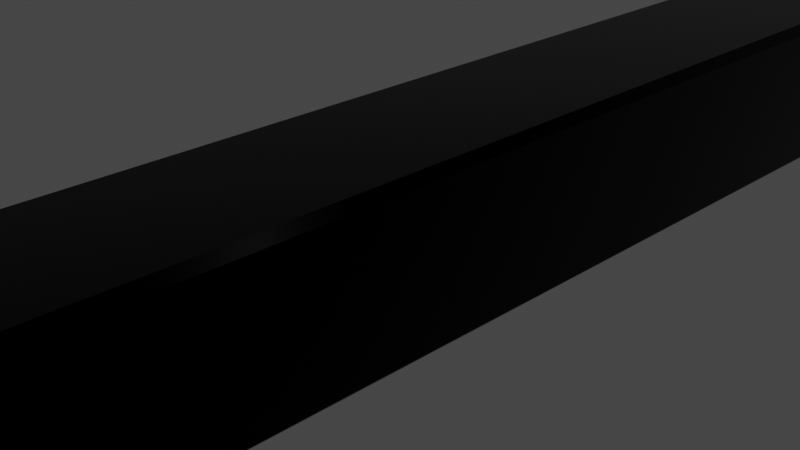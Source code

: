 # Source: trader.blend  (saved by Blender 4.0.36; exported with 4.5.12 LTS)
import bpy
from mathutils import Matrix  # noqa: F401  (used for matrix-valued properties, if any)

bpy.ops.wm.read_factory_settings(use_empty=True)
scene = bpy.context.scene
scene.name = 'Scene'

# ---- collections
col_collection = bpy.data.collections.new('Collection'); scene.collection.children.link(col_collection)

# ---- materials (node trees are filled in below, after node groups)
mat_body_material = bpy.data.materials.new('body.material')
mat_body_material.alpha_threshold = 0.0
mat_body_material.use_transparent_shadow = False
mat_body_material.line_color = (0.0, 0.0, 0.0, 1.0)
mat_emissive_material = bpy.data.materials.new('emissive.material')
mat_emissive_material.use_transparent_shadow = False
mat_titan_material = bpy.data.materials.new('titan.material')
mat_titan_material.use_transparent_shadow = False
mat_body_material_001 = bpy.data.materials.new('body.material.001')
mat_body_material_001.alpha_threshold = 0.0
mat_body_material_001.use_transparent_shadow = False
mat_body_material_001.line_color = (0.0, 0.0, 0.0, 1.0)

# ---- material node trees
mat_body_material.use_nodes = True; mat_body_material.node_tree.nodes.clear()
_N = mat_body_material.node_tree.nodes; _L = mat_body_material.node_tree.links
n0 = _N.new('ShaderNodeOutputMaterial'); n0.name = 'Material Output'; n0.location = (300, 300)
n1 = _N.new('ShaderNodeBsdfPrincipled'); n1.name = 'Principled BSDF'; n1.location = (10, 300)
n1.distribution = 'GGX'
n1.subsurface_method = 'RANDOM_WALK_SKIN'
n1.inputs[0].default_value = (0.0, 0.0, 0.0, 1.0)
n1.inputs[1].default_value = 0.2
n1.inputs[2].default_value = 0.8
n1.inputs[3].default_value = 1.45
n1.inputs[27].default_value = (0.0, 0.0, 0.0, 1.0)
n1.inputs[28].default_value = 1.0
_L.new(n1.outputs[0], n0.inputs[0])
n0.is_active_output = True
mat_emissive_material.use_nodes = True; mat_emissive_material.node_tree.nodes.clear()
_N = mat_emissive_material.node_tree.nodes; _L = mat_emissive_material.node_tree.links
n0 = _N.new('ShaderNodeBsdfPrincipled'); n0.name = 'Principled BSDF'; n0.location = (10, 300)
n0.inputs[3].default_value = 1.45
n1 = _N.new('ShaderNodeOutputMaterial'); n1.name = 'Material Output'; n1.location = (300, 300)
_L.new(n0.outputs[0], n1.inputs[0])
n1.is_active_output = True
mat_titan_material.use_nodes = True; mat_titan_material.node_tree.nodes.clear()
_N = mat_titan_material.node_tree.nodes; _L = mat_titan_material.node_tree.links
n0 = _N.new('ShaderNodeBsdfPrincipled'); n0.name = 'Principled BSDF'; n0.location = (10, 300)
n0.inputs[1].default_value = 1.0
n0.inputs[2].default_value = 0.2
n0.inputs[3].default_value = 1.45
n1 = _N.new('ShaderNodeOutputMaterial'); n1.name = 'Material Output'; n1.location = (300, 300)
_L.new(n0.outputs[0], n1.inputs[0])
n1.is_active_output = True
mat_body_material_001.use_nodes = True; mat_body_material_001.node_tree.nodes.clear()
_N = mat_body_material_001.node_tree.nodes; _L = mat_body_material_001.node_tree.links
n0 = _N.new('ShaderNodeOutputMaterial'); n0.name = 'Material Output'; n0.location = (300, 300)
n1 = _N.new('ShaderNodeBsdfPrincipled'); n1.name = 'Principled BSDF'; n1.location = (10, 300)
n1.distribution = 'GGX'
n1.subsurface_method = 'RANDOM_WALK_SKIN'
n1.inputs[0].default_value = (0.0, 0.0, 0.0, 1.0)
n1.inputs[1].default_value = 1.0
n1.inputs[2].default_value = 0.2636
n1.inputs[3].default_value = 1.45
n1.inputs[27].default_value = (0.0, 0.0, 0.0, 1.0)
n1.inputs[28].default_value = 1.0
_L.new(n1.outputs[0], n0.inputs[0])
n0.is_active_output = True

# ---- world
world_world = bpy.data.worlds.new('World'); scene.world = world_world
world_world.use_nodes = True; world_world.node_tree.nodes.clear()
_N = world_world.node_tree.nodes; _L = world_world.node_tree.links
n0 = _N.new('ShaderNodeOutputWorld'); n0.name = 'World Output'; n0.location = (300, 300)
n1 = _N.new('ShaderNodeBackground'); n1.name = 'Background'; n1.location = (10, 300)
n1.inputs[0].default_value = (0.05088, 0.05088, 0.05088, 1.0)
_L.new(n1.outputs[0], n0.inputs[0])
n0.is_active_output = True
world_world.color = (0.05088, 0.05088, 0.05088)
world_world.use_sun_shadow = False
world_world.sun_shadow_jitter_overblur = 0.0

# ---- cameras
cam_camera = bpy.data.cameras.new('Camera')
cam_camera.clip_end = 100.0
cam_camera.ortho_scale = 7.314

# ---- lights
light_light = bpy.data.lights.new('Light', 'POINT')
light_light.transmission_factor = 0.0
light_light.use_soft_falloff = False
light_light.energy = 1000.0
light_light.shadow_soft_size = 0.1
light_light.shadow_maximum_resolution = 0.006
light_light.use_absolute_resolution = True

# ---- meshes
me_cube = bpy.data.meshes.new('Cube')
me_cube.from_pydata([(1.0, 1.0, 1.0), (1.0, -1.0, 1.0), (1.0, -1.0, -1.0), (-1.0, 1.0, 1.0), (-1.0, -1.0, 1.0), (-1.0, -1.0, -1.0), (1.0, 0.05046, -1.0), (1.0, 1.0, -0.05046), (-1.0, 1.0, -0.05046), (-1.0, 0.05046, -1.0)], [], [(0, 3, 4, 1), (2, 1, 4, 5), (5, 4, 3, 8, 9), (9, 6, 2, 5), (6, 7, 0, 1, 2), (6, 9, 8, 7), (8, 3, 0, 7)])
_uv = me_cube.uv_layers.new(name='UVMap')
_uv.uv.foreach_set('vector', [0.625, 0.5, 0.875, 0.5, 0.875, 0.75, 0.625, 0.75, 0.375, 0.75, 0.625, 0.75, 0.625, 1.0, 0.375, 1.0, 0.375, 0.0, 0.625, 0.0, 0.625, 0.25, 0.4937, 0.25, 0.375, 0.1313, 0.125, 0.6187, 0.375, 0.6187, 0.375, 0.75, 0.125, 0.75, 0.375, 0.6187, 0.4937, 0.5, 0.625, 0.5, 0.625, 0.75, 0.375, 0.75, 0.375, 0.6187, 0.125, 0.6187, 0.125, 0.5, 0.375, 0.5, 0.4937, 0.25, 0.625, 0.25, 0.625, 0.5, 0.4937, 0.5])
me_cube.materials.append(mat_body_material)
me_cube.use_remesh_preserve_volume = False
me_cube.use_remesh_preserve_attributes = False
me_cube.use_mirror_vertex_groups = False
me_cube.update()
me_cube_001 = bpy.data.meshes.new('Cube.001')
me_cube_001.from_pydata([(8.0, 8.0, 8.0), (8.0, 8.0, -8.0), (8.0, -8.0, 8.0), (-8.0, 8.0, 8.0), (-8.0, 8.0, -8.0), (-8.0, -8.0, 8.0), (8.0, -8.0, -3.08), (8.0, -3.08, -8.0), (-8.0, -3.08, -8.0), (-8.0, -8.0, -3.08)], [], [(0, 3, 5, 2), (4, 1, 7, 8), (8, 9, 5, 3, 4), (6, 2, 5, 9), (4, 3, 0, 1), (8, 7, 6, 9), (1, 0, 2, 6, 7)])
_uv = me_cube_001.uv_layers.new(name='UVMap')
_uv.uv.foreach_set('vector', [0.625, 0.5, 0.875, 0.5, 0.875, 0.75, 0.625, 0.75, 0.125, 0.5, 0.375, 0.5, 0.375, 0.6731, 0.125, 0.6731, 0.375, 0.07688, 0.4519, 0.0, 0.625, 0.0, 0.625, 0.25, 0.375, 0.25, 0.4519, 0.75, 0.625, 0.75, 0.625, 1.0, 0.4519, 1.0, 0.375, 0.25, 0.625, 0.25, 0.625, 0.5, 0.375, 0.5, 0.125, 0.6731, 0.375, 0.6731, 0.375, 0.75, 0.125, 0.75, 0.375, 0.5, 0.625, 0.5, 0.625, 0.75, 0.4519, 0.75, 0.375, 0.6731])
me_cube_001.materials.append(mat_body_material)
me_cube_001.use_remesh_preserve_volume = False
me_cube_001.use_remesh_preserve_attributes = False
me_cube_001.use_mirror_vertex_groups = False
me_cube_001.update()
me_cube_003 = bpy.data.meshes.new('Cube.003')
me_cube_003.from_pydata([(1.0, 1.0, 1.0), (1.0, 1.0, -1.0), (1.0, -1.0, 1.0), (1.0, -1.0, -1.0), (-1.0, 1.0, 1.0), (-1.0, 1.0, -1.0), (-1.0, -1.0, 1.0), (-1.0, -1.0, -1.0)], [], [(0, 4, 6, 2), (3, 2, 6, 7), (7, 6, 4, 5), (5, 1, 3, 7), (1, 0, 2, 3), (5, 4, 0, 1)])
_uv = me_cube_003.uv_layers.new(name='UVMap')
_uv.uv.foreach_set('vector', [0.625, 0.5, 0.875, 0.5, 0.875, 0.75, 0.625, 0.75, 0.375, 0.75, 0.625, 0.75, 0.625, 1.0, 0.375, 1.0, 0.375, 0.0, 0.625, 0.0, 0.625, 0.25, 0.375, 0.25, 0.125, 0.5, 0.375, 0.5, 0.375, 0.75, 0.125, 0.75, 0.375, 0.5, 0.625, 0.5, 0.625, 0.75, 0.375, 0.75, 0.375, 0.25, 0.625, 0.25, 0.625, 0.5, 0.375, 0.5])
me_cube_003.materials.append(mat_body_material)
me_cube_003.use_remesh_preserve_volume = False
me_cube_003.use_remesh_preserve_attributes = False
me_cube_003.use_mirror_vertex_groups = False
me_cube_003.update()
me_cube_004 = bpy.data.meshes.new('Cube.004')
me_cube_004.from_pydata([(1.0, 1.0, 1.0), (1.0, 1.0, -1.0), (1.0, -1.0, 1.0), (1.0, -1.0, -1.0), (-1.0, 1.0, 1.0), (-1.0, 1.0, -1.0), (-1.0, -1.0, 1.0), (-1.0, -1.0, -1.0)], [], [(0, 4, 6, 2), (3, 2, 6, 7), (7, 6, 4, 5), (5, 1, 3, 7), (1, 0, 2, 3), (5, 4, 0, 1)])
_uv = me_cube_004.uv_layers.new(name='UVMap')
_uv.uv.foreach_set('vector', [0.625, 0.5, 0.875, 0.5, 0.875, 0.75, 0.625, 0.75, 0.375, 0.75, 0.625, 0.75, 0.625, 1.0, 0.375, 1.0, 0.375, 0.0, 0.625, 0.0, 0.625, 0.25, 0.375, 0.25, 0.125, 0.5, 0.375, 0.5, 0.375, 0.75, 0.125, 0.75, 0.375, 0.5, 0.625, 0.5, 0.625, 0.75, 0.375, 0.75, 0.375, 0.25, 0.625, 0.25, 0.625, 0.5, 0.375, 0.5])
me_cube_004.materials.append(mat_body_material)
me_cube_004.use_remesh_preserve_volume = False
me_cube_004.use_remesh_preserve_attributes = False
me_cube_004.use_mirror_vertex_groups = False
me_cube_004.update()
me_cube_005 = bpy.data.meshes.new('Cube.005')
me_cube_005.from_pydata([(1.0, 1.0, 1.0), (1.0, 1.0, -1.0), (1.0, -1.0, 1.0), (1.0, -1.0, -1.0), (-1.0, 1.0, 1.0), (-1.0, 1.0, -1.0), (-1.0, -1.0, 1.0), (-1.0, -1.0, -1.0)], [], [(0, 4, 6, 2), (3, 2, 6, 7), (7, 6, 4, 5), (5, 1, 3, 7), (1, 0, 2, 3), (5, 4, 0, 1)])
_uv = me_cube_005.uv_layers.new(name='UVMap')
_uv.uv.foreach_set('vector', [0.625, 0.5, 0.875, 0.5, 0.875, 0.75, 0.625, 0.75, 0.375, 0.75, 0.625, 0.75, 0.625, 1.0, 0.375, 1.0, 0.375, 0.0, 0.625, 0.0, 0.625, 0.25, 0.375, 0.25, 0.125, 0.5, 0.375, 0.5, 0.375, 0.75, 0.125, 0.75, 0.375, 0.5, 0.625, 0.5, 0.625, 0.75, 0.375, 0.75, 0.375, 0.25, 0.625, 0.25, 0.625, 0.5, 0.375, 0.5])
me_cube_005.materials.append(mat_body_material)
me_cube_005.use_remesh_preserve_volume = False
me_cube_005.use_remesh_preserve_attributes = False
me_cube_005.use_mirror_vertex_groups = False
me_cube_005.update()
me_cube_006 = bpy.data.meshes.new('Cube.006')
me_cube_006.from_pydata([(1.0, 1.0, 1.0), (1.0, 1.0, -1.0), (1.0, -1.0, 1.0), (1.0, -1.0, -1.0), (-1.0, 1.0, 1.0), (-1.0, 1.0, -1.0), (-1.0, -1.0, 1.0), (-1.0, -1.0, -1.0)], [], [(0, 4, 6, 2), (3, 2, 6, 7), (7, 6, 4, 5), (5, 1, 3, 7), (1, 0, 2, 3), (5, 4, 0, 1)])
_uv = me_cube_006.uv_layers.new(name='UVMap')
_uv.uv.foreach_set('vector', [0.625, 0.5, 0.875, 0.5, 0.875, 0.75, 0.625, 0.75, 0.375, 0.75, 0.625, 0.75, 0.625, 1.0, 0.375, 1.0, 0.375, 0.0, 0.625, 0.0, 0.625, 0.25, 0.375, 0.25, 0.125, 0.5, 0.375, 0.5, 0.375, 0.75, 0.125, 0.75, 0.375, 0.5, 0.625, 0.5, 0.625, 0.75, 0.375, 0.75, 0.375, 0.25, 0.625, 0.25, 0.625, 0.5, 0.375, 0.5])
me_cube_006.materials.append(mat_body_material)
me_cube_006.use_remesh_preserve_volume = False
me_cube_006.use_remesh_preserve_attributes = False
me_cube_006.use_mirror_vertex_groups = False
me_cube_006.update()
me_cube_007 = bpy.data.meshes.new('Cube.007')
me_cube_007.from_pydata([(1.0, 1.0, 1.0), (1.0, 1.0, -1.0), (1.0, -1.0, 1.0), (1.0, -1.0, -1.0), (-1.0, 1.0, 1.0), (-1.0, 1.0, -1.0), (-1.0, -1.0, 1.0), (-1.0, -1.0, -1.0)], [], [(0, 4, 6, 2), (3, 2, 6, 7), (7, 6, 4, 5), (5, 1, 3, 7), (1, 0, 2, 3), (5, 4, 0, 1)])
_uv = me_cube_007.uv_layers.new(name='UVMap')
_uv.uv.foreach_set('vector', [0.625, 0.5, 0.875, 0.5, 0.875, 0.75, 0.625, 0.75, 0.375, 0.75, 0.625, 0.75, 0.625, 1.0, 0.375, 1.0, 0.375, 0.0, 0.625, 0.0, 0.625, 0.25, 0.375, 0.25, 0.125, 0.5, 0.375, 0.5, 0.375, 0.75, 0.125, 0.75, 0.375, 0.5, 0.625, 0.5, 0.625, 0.75, 0.375, 0.75, 0.375, 0.25, 0.625, 0.25, 0.625, 0.5, 0.375, 0.5])
me_cube_007.materials.append(mat_body_material)
me_cube_007.use_remesh_preserve_volume = False
me_cube_007.use_remesh_preserve_attributes = False
me_cube_007.use_mirror_vertex_groups = False
me_cube_007.update()
me_cylinder_002 = bpy.data.meshes.new('Cylinder.002')
me_cylinder_002.from_pydata([(0.0, 1.0, -1.0), (0.0, 1.0, 1.0), (0.7071, 0.7071, -1.0), (0.7071, 0.7071, 1.0), (1.0, 0.0, -1.0), (1.0, 0.0, 1.0), (0.7071, -0.7071, -1.0), (0.7071, -0.7071, 1.0), (0.0, -1.0, -1.0), (0.0, -1.0, 1.0), (-0.7071, -0.7071, -1.0), (-0.7071, -0.7071, 1.0), (-1.0, 0.0, -1.0), (-1.0, 0.0, 1.0), (-0.7071, 0.7071, -1.0), (-0.7071, 0.7071, 1.0)], [], [(0, 1, 3, 2), (2, 3, 5, 4), (4, 5, 7, 6), (6, 7, 9, 8), (8, 9, 11, 10), (10, 11, 13, 12), (3, 1, 15, 13, 11, 9, 7, 5), (12, 13, 15, 14), (14, 15, 1, 0), (0, 2, 4, 6, 8, 10, 12, 14)])
_uv = me_cylinder_002.uv_layers.new(name='UVMap')
_uv.uv.foreach_set('vector', [1.0, 0.5, 1.0, 1.0, 0.875, 1.0, 0.875, 0.5, 0.875, 0.5, 0.875, 1.0, 0.75, 1.0, 0.75, 0.5, 0.75, 0.5, 0.75, 1.0, 0.625, 1.0, 0.625, 0.5, 0.625, 0.5, 0.625, 1.0, 0.5, 1.0, 0.5, 0.5, 0.5, 0.5, 0.5, 1.0, 0.375, 1.0, 0.375, 0.5, 0.375, 0.5, 0.375, 1.0, 0.25, 1.0, 0.25, 0.5, 0.4197, 0.4197, 0.25, 0.49, 0.08029, 0.4197, 0.01, 0.25, 0.08029, 0.08029, 0.25, 0.01, 0.4197, 0.08029, 0.49, 0.25, 0.25, 0.5, 0.25, 1.0, 0.125, 1.0, 0.125, 0.5, 0.125, 0.5, 0.125, 1.0, 0.0, 1.0, 0.0, 0.5, 0.75, 0.49, 0.9197, 0.4197, 0.99, 0.25, 0.9197, 0.08029, 0.75, 0.01, 0.5803, 0.08029, 0.51, 0.25, 0.5803, 0.4197])
me_cylinder_002.materials.append(mat_emissive_material)
me_cylinder_002.update()
me_cylinder_003 = bpy.data.meshes.new('Cylinder.003')
me_cylinder_003.from_pydata([(0.0, 1.0, -1.0), (0.0, 1.0, 1.0), (0.7071, 0.7071, -1.0), (0.7071, 0.7071, 1.0), (1.0, 0.0, -1.0), (1.0, 0.0, 1.0), (0.7071, -0.7071, -1.0), (0.7071, -0.7071, 1.0), (0.0, -1.0, -1.0), (0.0, -1.0, 1.0), (-0.7071, -0.7071, -1.0), (-0.7071, -0.7071, 1.0), (-1.0, 0.0, -1.0), (-1.0, 0.0, 1.0), (-0.7071, 0.7071, -1.0), (-0.7071, 0.7071, 1.0)], [], [(0, 1, 3, 2), (2, 3, 5, 4), (4, 5, 7, 6), (6, 7, 9, 8), (8, 9, 11, 10), (10, 11, 13, 12), (3, 1, 15, 13, 11, 9, 7, 5), (12, 13, 15, 14), (14, 15, 1, 0), (0, 2, 4, 6, 8, 10, 12, 14)])
_uv = me_cylinder_003.uv_layers.new(name='UVMap')
_uv.uv.foreach_set('vector', [1.0, 0.5, 1.0, 1.0, 0.875, 1.0, 0.875, 0.5, 0.875, 0.5, 0.875, 1.0, 0.75, 1.0, 0.75, 0.5, 0.75, 0.5, 0.75, 1.0, 0.625, 1.0, 0.625, 0.5, 0.625, 0.5, 0.625, 1.0, 0.5, 1.0, 0.5, 0.5, 0.5, 0.5, 0.5, 1.0, 0.375, 1.0, 0.375, 0.5, 0.375, 0.5, 0.375, 1.0, 0.25, 1.0, 0.25, 0.5, 0.4197, 0.4197, 0.25, 0.49, 0.08029, 0.4197, 0.01, 0.25, 0.08029, 0.08029, 0.25, 0.01, 0.4197, 0.08029, 0.49, 0.25, 0.25, 0.5, 0.25, 1.0, 0.125, 1.0, 0.125, 0.5, 0.125, 0.5, 0.125, 1.0, 0.0, 1.0, 0.0, 0.5, 0.75, 0.49, 0.9197, 0.4197, 0.99, 0.25, 0.9197, 0.08029, 0.75, 0.01, 0.5803, 0.08029, 0.51, 0.25, 0.5803, 0.4197])
me_cylinder_003.materials.append(mat_titan_material)
me_cylinder_003.update()
me_cube_008 = bpy.data.meshes.new('Cube.008')
me_cube_008.from_pydata([(1.0, 1.0, 1.0), (1.0, 1.0, -1.0), (1.0, -1.0, 1.0), (1.0, -1.0, -1.0), (-1.0, 1.0, 1.0), (-1.0, 1.0, -1.0), (-1.0, -1.0, 1.0), (-1.0, -1.0, -1.0)], [], [(0, 4, 6, 2), (3, 2, 6, 7), (7, 6, 4, 5), (5, 1, 3, 7), (1, 0, 2, 3), (5, 4, 0, 1)])
_uv = me_cube_008.uv_layers.new(name='UVMap')
_uv.uv.foreach_set('vector', [0.625, 0.5, 0.875, 0.5, 0.875, 0.75, 0.625, 0.75, 0.375, 0.75, 0.625, 0.75, 0.625, 1.0, 0.375, 1.0, 0.375, 0.0, 0.625, 0.0, 0.625, 0.25, 0.375, 0.25, 0.125, 0.5, 0.375, 0.5, 0.375, 0.75, 0.125, 0.75, 0.375, 0.5, 0.625, 0.5, 0.625, 0.75, 0.375, 0.75, 0.375, 0.25, 0.625, 0.25, 0.625, 0.5, 0.375, 0.5])
me_cube_008.materials.append(mat_body_material_001)
me_cube_008.use_remesh_preserve_volume = False
me_cube_008.use_remesh_preserve_attributes = False
me_cube_008.use_mirror_vertex_groups = False
me_cube_008.update()
me_cylinder_004 = bpy.data.meshes.new('Cylinder.004')
me_cylinder_004.from_pydata([(0.0, 1.0, -1.0), (0.0, 1.0, 1.0), (0.7071, 0.7071, -1.0), (0.7071, 0.7071, 1.0), (1.0, 0.0, -1.0), (1.0, 0.0, 1.0), (0.7071, -0.7071, -1.0), (0.7071, -0.7071, 1.0), (0.0, -1.0, -1.0), (0.0, -1.0, 1.0), (-0.7071, -0.7071, -1.0), (-0.7071, -0.7071, 1.0), (-1.0, 0.0, -1.0), (-1.0, 0.0, 1.0), (-0.7071, 0.7071, -1.0), (-0.7071, 0.7071, 1.0)], [], [(0, 1, 3, 2), (2, 3, 5, 4), (4, 5, 7, 6), (6, 7, 9, 8), (8, 9, 11, 10), (10, 11, 13, 12), (3, 1, 15, 13, 11, 9, 7, 5), (12, 13, 15, 14), (14, 15, 1, 0), (0, 2, 4, 6, 8, 10, 12, 14)])
_uv = me_cylinder_004.uv_layers.new(name='UVMap')
_uv.uv.foreach_set('vector', [1.0, 0.5, 1.0, 1.0, 0.875, 1.0, 0.875, 0.5, 0.875, 0.5, 0.875, 1.0, 0.75, 1.0, 0.75, 0.5, 0.75, 0.5, 0.75, 1.0, 0.625, 1.0, 0.625, 0.5, 0.625, 0.5, 0.625, 1.0, 0.5, 1.0, 0.5, 0.5, 0.5, 0.5, 0.5, 1.0, 0.375, 1.0, 0.375, 0.5, 0.375, 0.5, 0.375, 1.0, 0.25, 1.0, 0.25, 0.5, 0.4197, 0.4197, 0.25, 0.49, 0.08029, 0.4197, 0.01, 0.25, 0.08029, 0.08029, 0.25, 0.01, 0.4197, 0.08029, 0.49, 0.25, 0.25, 0.5, 0.25, 1.0, 0.125, 1.0, 0.125, 0.5, 0.125, 0.5, 0.125, 1.0, 0.0, 1.0, 0.0, 0.5, 0.75, 0.49, 0.9197, 0.4197, 0.99, 0.25, 0.9197, 0.08029, 0.75, 0.01, 0.5803, 0.08029, 0.51, 0.25, 0.5803, 0.4197])
me_cylinder_004.materials.append(mat_titan_material)
me_cylinder_004.update()
me_cylinder_005 = bpy.data.meshes.new('Cylinder.005')
me_cylinder_005.from_pydata([(0.0, 1.0, -1.0), (0.0, 1.0, 1.0), (0.7071, 0.7071, -1.0), (0.7071, 0.7071, 1.0), (1.0, 0.0, -1.0), (1.0, 0.0, 1.0), (0.7071, -0.7071, -1.0), (0.7071, -0.7071, 1.0), (0.0, -1.0, -1.0), (0.0, -1.0, 1.0), (-0.7071, -0.7071, -1.0), (-0.7071, -0.7071, 1.0), (-1.0, 0.0, -1.0), (-1.0, 0.0, 1.0), (-0.7071, 0.7071, -1.0), (-0.7071, 0.7071, 1.0)], [], [(0, 1, 3, 2), (2, 3, 5, 4), (4, 5, 7, 6), (6, 7, 9, 8), (8, 9, 11, 10), (10, 11, 13, 12), (3, 1, 15, 13, 11, 9, 7, 5), (12, 13, 15, 14), (14, 15, 1, 0), (0, 2, 4, 6, 8, 10, 12, 14)])
_uv = me_cylinder_005.uv_layers.new(name='UVMap')
_uv.uv.foreach_set('vector', [1.0, 0.5, 1.0, 1.0, 0.875, 1.0, 0.875, 0.5, 0.875, 0.5, 0.875, 1.0, 0.75, 1.0, 0.75, 0.5, 0.75, 0.5, 0.75, 1.0, 0.625, 1.0, 0.625, 0.5, 0.625, 0.5, 0.625, 1.0, 0.5, 1.0, 0.5, 0.5, 0.5, 0.5, 0.5, 1.0, 0.375, 1.0, 0.375, 0.5, 0.375, 0.5, 0.375, 1.0, 0.25, 1.0, 0.25, 0.5, 0.4197, 0.4197, 0.25, 0.49, 0.08029, 0.4197, 0.01, 0.25, 0.08029, 0.08029, 0.25, 0.01, 0.4197, 0.08029, 0.49, 0.25, 0.25, 0.5, 0.25, 1.0, 0.125, 1.0, 0.125, 0.5, 0.125, 0.5, 0.125, 1.0, 0.0, 1.0, 0.0, 0.5, 0.75, 0.49, 0.9197, 0.4197, 0.99, 0.25, 0.9197, 0.08029, 0.75, 0.01, 0.5803, 0.08029, 0.51, 0.25, 0.5803, 0.4197])
me_cylinder_005.materials.append(mat_titan_material)
me_cylinder_005.update()

# ---- objects
ob_camera = bpy.data.objects.new('Camera', cam_camera)
ob_light = bpy.data.objects.new('Light', light_light)
ob_front = bpy.data.objects.new('front', me_cube)
ob_back = bpy.data.objects.new('back', me_cube_001)
ob_right_back_jet = bpy.data.objects.new('right-back-jet', me_cube_003)
ob_left_back_jet = bpy.data.objects.new('left-back-jet', me_cube_004)
ob_thruster = bpy.data.objects.new('thruster', me_cube_005)
ob_left_front_jet = bpy.data.objects.new('left-front-jet', me_cube_006)
ob_right_front_jet_001 = bpy.data.objects.new('right-front-jet.001', me_cube_007)
ob_antenna_bottom = bpy.data.objects.new('antenna.bottom', me_cylinder_002)
ob_antenna_front = bpy.data.objects.new('antenna.front', me_cylinder_003)
ob_body = bpy.data.objects.new('body', me_cube_008)
ob_antenna_front_001 = bpy.data.objects.new('antenna.front.001', me_cylinder_004)
ob_antenna_front_002 = bpy.data.objects.new('antenna.front.002', me_cylinder_005)

# ---- transforms, parenting, visibility, modifiers, constraints
ob_camera.location = (7.359, -6.926, 4.958)
ob_camera.rotation_euler = (1.109, 0.0, 0.8149)
ob_camera.lock_rotations_4d = False
ob_camera.empty_display_type = 'ARROWS'
ob_camera.color = (0.0, 0.0, 0.0, 0.0)
ob_camera.display_type = 'WIRE'
ob_camera.lineart.crease_threshold = 0.0
ob_light.location = (4.076, 1.005, 5.904)
ob_light.rotation_euler = (0.6503, 0.05522, 1.866)
ob_light.lock_rotations_4d = False
ob_light.empty_display_type = 'ARROWS'
ob_light.color = (0.0, 0.0, 0.0, 0.0)
ob_light.lineart.crease_threshold = 0.0
ob_front.location = (0.0, 40.0, 0.0)
ob_front.scale = (8.0, 8.0, 8.0)
ob_front.lock_rotations_4d = False
ob_front.empty_display_type = 'ARROWS'
ob_front.lineart.crease_threshold = 0.0
_m = ob_front.modifiers.new('Bevel', 'BEVEL')
_m.width = 0.01
_m.width_pct = 0.01
ob_back.location = (0.0, -40.0, 0.0)
ob_back.lock_rotations_4d = False
ob_back.empty_display_type = 'ARROWS'
ob_back.lineart.crease_threshold = 0.0
_m = ob_back.modifiers.new('Bevel', 'BEVEL')
_m.width = 0.01
_m.width_pct = 0.01
ob_right_back_jet.location = (-9.0, -40.0, 0.0)
ob_right_back_jet.lock_rotations_4d = False
ob_right_back_jet.empty_display_type = 'ARROWS'
ob_right_back_jet.lineart.crease_threshold = 0.0
ob_left_back_jet.location = (9.0, -40.0, 0.0)
ob_left_back_jet.lock_rotations_4d = False
ob_left_back_jet.empty_display_type = 'ARROWS'
ob_left_back_jet.lineart.crease_threshold = 0.0
ob_thruster.location = (0.0, -49.0, 0.0)
ob_thruster.scale = (3.0, 1.0, 3.0)
ob_thruster.lock_rotations_4d = False
ob_thruster.empty_display_type = 'ARROWS'
ob_thruster.lineart.crease_threshold = 0.0
ob_left_front_jet.location = (9.0, 40.0, 0.0)
ob_left_front_jet.lock_rotations_4d = False
ob_left_front_jet.empty_display_type = 'ARROWS'
ob_left_front_jet.lineart.crease_threshold = 0.0
ob_right_front_jet_001.location = (-9.0, 40.0, 0.0)
ob_right_front_jet_001.lock_rotations_4d = False
ob_right_front_jet_001.empty_display_type = 'ARROWS'
ob_right_front_jet_001.lineart.crease_threshold = 0.0
ob_antenna_bottom.location = (-7.0, -42.0, -12.0)
ob_antenna_bottom.scale = (0.1, 0.1, 4.0)
ob_antenna_front.location = (7.0, 52.0, 7.0)
ob_antenna_front.rotation_euler = (1.571, 0.0, 0.0)
ob_antenna_front.scale = (0.1, 0.1, 4.0)
ob_body.location = (0.0, 0.0, 0.0)
ob_body.scale = (1.0, 32.0, 1.0)
ob_body.lock_rotations_4d = False
ob_body.empty_display_type = 'ARROWS'
ob_body.lineart.crease_threshold = 0.0
_m = ob_body.modifiers.new('Bevel', 'BEVEL')
ob_antenna_front_001.location = (-12.0, 33.0, -7.0)
ob_antenna_front_001.rotation_euler = (1.571, -0.0, 1.571)
ob_antenna_front_001.scale = (0.1, 0.1, 4.0)
ob_antenna_front_002.location = (12.0, -33.0, 7.0)
ob_antenna_front_002.rotation_euler = (1.571, -0.0, 1.571)
ob_antenna_front_002.scale = (0.1, 0.1, 4.0)

# ---- collection membership
scene.collection.objects.link(ob_camera)
scene.collection.objects.link(ob_light)
col_collection.objects.link(ob_front)
col_collection.objects.link(ob_back)
col_collection.objects.link(ob_right_back_jet)
col_collection.objects.link(ob_left_back_jet)
col_collection.objects.link(ob_thruster)
col_collection.objects.link(ob_left_front_jet)
col_collection.objects.link(ob_right_front_jet_001)
col_collection.objects.link(ob_antenna_bottom)
col_collection.objects.link(ob_antenna_front)
col_collection.objects.link(ob_body)
col_collection.objects.link(ob_antenna_front_001)
col_collection.objects.link(ob_antenna_front_002)

# ---- scene / render settings (as saved in the file)
scene.camera = ob_camera
scene.frame_start = 1; scene.frame_end = 250; scene.frame_set(2)
scene.render.engine = 'BLENDER_EEVEE_NEXT'
scene.cycles.sampling_pattern = 'TABULATED_SOBOL'
scene.cycles.use_light_tree = False
scene.view_settings.view_transform = 'Filmic'
bpy.context.view_layer.update()
